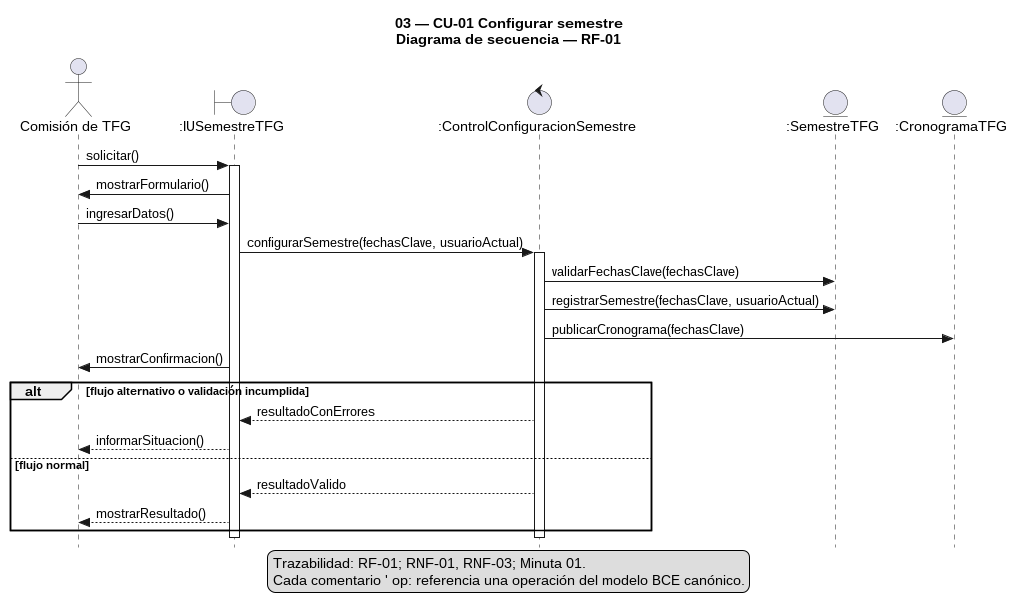

The diagram above was rendered by PlantUML. Its source (embedded in the PNG):
@startuml
!pragma layout smetana
skinparam style strictuml
skinparam shadowing false
title 03 — CU-01 Configurar semestre\nDiagrama de secuencia — RF-01
actor "Comisión de TFG" as Comision
boundary ":IUSemestreTFG" as IU
control ":ControlConfiguracionSemestre" as Control
entity ":SemestreTFG" as Semestre
entity ":CronogramaTFG" as Cronograma

Comision -> IU : solicitar()
activate IU
IU -> Comision : mostrarFormulario()
Comision -> IU : ingresarDatos()
IU -> Control : configurarSemestre(fechasClave, usuarioActual)
' op: :g11.cu01.control/configurar-semestre
activate Control
Control -> Semestre : validarFechasClave(fechasClave)
' op: :g11.cu01.semestre/validar-fechas-clave
Control -> Semestre : registrarSemestre(fechasClave, usuarioActual)
' op: :g11.cu01.semestre/registrar-semestre
Control -> Cronograma : publicarCronograma(fechasClave)
' op: :g11.cu01.cronograma/publicar-cronograma
IU -> Comision : mostrarConfirmacion()
' op: :g11.cu01.iu/mostrar-confirmacion
alt flujo alternativo o validación incumplida
  Control --> IU : resultadoConErrores
  IU --> Comision : informarSituacion()
else flujo normal
  Control --> IU : resultadoValido
  IU --> Comision : mostrarResultado()
end
deactivate Control
deactivate IU
legend bottom
Trazabilidad: RF-01; RNF-01, RNF-03; Minuta 01.
Cada comentario ' op: referencia una operación del modelo BCE canónico.
endlegend
@enduml